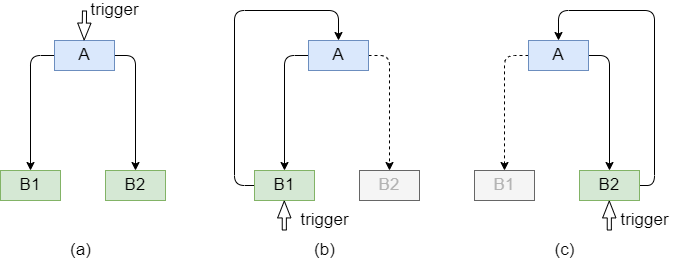

The diagram above was exported from draw.io. Its source (the exported page's mxGraphModel, read from the mxfile embedded in the PNG):
<mxGraphModel dx="1384" dy="1441" grid="1" gridSize="10" guides="1" tooltips="1" connect="1" arrows="1" fold="1" page="1" pageScale="1" pageWidth="1654" pageHeight="1169" math="0" shadow="0">
  <root>
    <mxCell id="0" />
    <mxCell id="1" parent="0" />
    <mxCell id="8" style="edgeStyle=orthogonalEdgeStyle;elbow=vertical;html=1;exitX=1;exitY=0.5;exitDx=0;exitDy=0;fontSize=17;" parent="1" source="2" target="3" edge="1">
      <mxGeometry relative="1" as="geometry" />
    </mxCell>
    <mxCell id="9" style="edgeStyle=orthogonalEdgeStyle;html=1;exitX=0;exitY=0.5;exitDx=0;exitDy=0;fontSize=17;elbow=vertical;" parent="1" source="2" target="4" edge="1">
      <mxGeometry relative="1" as="geometry" />
    </mxCell>
    <mxCell id="2" value="A" style="rounded=0;whiteSpace=wrap;html=1;fontSize=17;fillColor=#dae8fc;strokeColor=#6c8ebf;" parent="1" vertex="1">
      <mxGeometry x="364" y="460" width="60" height="30" as="geometry" />
    </mxCell>
    <mxCell id="3" value="B2" style="rounded=0;whiteSpace=wrap;html=1;fontSize=17;fillColor=#d5e8d4;strokeColor=#82b366;" parent="1" vertex="1">
      <mxGeometry x="415" y="590" width="60" height="30" as="geometry" />
    </mxCell>
    <mxCell id="4" value="B1" style="rounded=0;whiteSpace=wrap;html=1;fontSize=17;fillColor=#d5e8d4;strokeColor=#82b366;" parent="1" vertex="1">
      <mxGeometry x="310" y="590" width="60" height="30" as="geometry" />
    </mxCell>
    <mxCell id="10" value="" style="shape=flexArrow;endArrow=classic;html=1;fontSize=17;elbow=vertical;endWidth=8.209876543209877;endSize=5.31;width=4.111111111111111;" parent="1" edge="1">
      <mxGeometry width="50" height="50" relative="1" as="geometry">
        <mxPoint x="394" y="430" as="sourcePoint" />
        <mxPoint x="393.65999999999997" y="460" as="targetPoint" />
      </mxGeometry>
    </mxCell>
    <mxCell id="11" value="trigger" style="text;html=1;align=center;verticalAlign=middle;resizable=0;points=[];autosize=1;strokeColor=none;fillColor=none;fontSize=17;" parent="1" vertex="1">
      <mxGeometry x="394" y="420" width="60" height="20" as="geometry" />
    </mxCell>
    <mxCell id="12" style="edgeStyle=orthogonalEdgeStyle;elbow=vertical;html=1;exitX=1;exitY=0.5;exitDx=0;exitDy=0;fontSize=17;dashed=1;" parent="1" source="14" target="15" edge="1">
      <mxGeometry relative="1" as="geometry" />
    </mxCell>
    <mxCell id="13" style="edgeStyle=orthogonalEdgeStyle;html=1;exitX=0;exitY=0.5;exitDx=0;exitDy=0;fontSize=17;elbow=vertical;" parent="1" source="14" target="16" edge="1">
      <mxGeometry relative="1" as="geometry" />
    </mxCell>
    <mxCell id="14" value="A" style="rounded=0;whiteSpace=wrap;html=1;fontSize=17;fillColor=#dae8fc;strokeColor=#6c8ebf;" parent="1" vertex="1">
      <mxGeometry x="618" y="460" width="60" height="30" as="geometry" />
    </mxCell>
    <mxCell id="15" value="B2" style="rounded=0;whiteSpace=wrap;html=1;fontSize=17;fillColor=#f5f5f5;strokeColor=#666666;fontColor=#B3B3B3;" parent="1" vertex="1">
      <mxGeometry x="669" y="590" width="60" height="30" as="geometry" />
    </mxCell>
    <mxCell id="28" style="edgeStyle=orthogonalEdgeStyle;html=1;exitX=0;exitY=0.5;exitDx=0;exitDy=0;entryX=0.5;entryY=0;entryDx=0;entryDy=0;fontSize=17;elbow=vertical;" parent="1" source="16" target="14" edge="1">
      <mxGeometry relative="1" as="geometry">
        <Array as="points">
          <mxPoint x="544" y="605" />
          <mxPoint x="544" y="430" />
          <mxPoint x="648" y="430" />
        </Array>
      </mxGeometry>
    </mxCell>
    <mxCell id="16" value="B1" style="rounded=0;whiteSpace=wrap;html=1;fontSize=17;fillColor=#d5e8d4;strokeColor=#82b366;" parent="1" vertex="1">
      <mxGeometry x="564" y="590" width="60" height="30" as="geometry" />
    </mxCell>
    <mxCell id="17" value="" style="shape=flexArrow;endArrow=classic;html=1;fontSize=17;elbow=vertical;endWidth=8.209876543209877;endSize=5.31;width=4.111111111111111;" parent="1" edge="1">
      <mxGeometry width="50" height="50" relative="1" as="geometry">
        <mxPoint x="593.8" y="650" as="sourcePoint" />
        <mxPoint x="593.7999999999998" y="620" as="targetPoint" />
      </mxGeometry>
    </mxCell>
    <mxCell id="18" value="trigger" style="text;html=1;align=center;verticalAlign=middle;resizable=0;points=[];autosize=1;strokeColor=none;fillColor=none;fontSize=17;" parent="1" vertex="1">
      <mxGeometry x="604" y="630" width="60" height="20" as="geometry" />
    </mxCell>
    <mxCell id="19" style="edgeStyle=orthogonalEdgeStyle;elbow=vertical;html=1;exitX=1;exitY=0.5;exitDx=0;exitDy=0;fontSize=17;" parent="1" source="21" target="22" edge="1">
      <mxGeometry relative="1" as="geometry" />
    </mxCell>
    <mxCell id="20" style="edgeStyle=orthogonalEdgeStyle;html=1;exitX=0;exitY=0.5;exitDx=0;exitDy=0;fontSize=17;elbow=vertical;dashed=1;" parent="1" source="21" target="23" edge="1">
      <mxGeometry relative="1" as="geometry" />
    </mxCell>
    <mxCell id="21" value="A" style="rounded=0;whiteSpace=wrap;html=1;fontSize=17;fillColor=#dae8fc;strokeColor=#6c8ebf;" parent="1" vertex="1">
      <mxGeometry x="838" y="460" width="60" height="30" as="geometry" />
    </mxCell>
    <mxCell id="29" style="edgeStyle=orthogonalEdgeStyle;html=1;exitX=1;exitY=0.5;exitDx=0;exitDy=0;entryX=0.5;entryY=0;entryDx=0;entryDy=0;fontSize=17;elbow=vertical;" parent="1" source="22" target="21" edge="1">
      <mxGeometry relative="1" as="geometry">
        <Array as="points">
          <mxPoint x="964" y="605" />
          <mxPoint x="964" y="430" />
          <mxPoint x="868" y="430" />
        </Array>
      </mxGeometry>
    </mxCell>
    <mxCell id="22" value="B2" style="rounded=0;whiteSpace=wrap;html=1;fontSize=17;fillColor=#d5e8d4;strokeColor=#82b366;" parent="1" vertex="1">
      <mxGeometry x="889" y="590" width="60" height="30" as="geometry" />
    </mxCell>
    <mxCell id="23" value="B1" style="rounded=0;whiteSpace=wrap;html=1;fontSize=17;fillColor=#F5F5F5;strokeColor=#666666;fontColor=#B3B3B3;" parent="1" vertex="1">
      <mxGeometry x="784" y="590" width="60" height="30" as="geometry" />
    </mxCell>
    <mxCell id="26" value="" style="shape=flexArrow;endArrow=classic;html=1;fontSize=17;elbow=vertical;endWidth=8.209876543209877;endSize=5.31;width=4.111111111111111;" parent="1" edge="1">
      <mxGeometry width="50" height="50" relative="1" as="geometry">
        <mxPoint x="918.8" y="650" as="sourcePoint" />
        <mxPoint x="918.7999999999997" y="620" as="targetPoint" />
      </mxGeometry>
    </mxCell>
    <mxCell id="27" value="trigger" style="text;html=1;align=center;verticalAlign=middle;resizable=0;points=[];autosize=1;strokeColor=none;fillColor=none;fontSize=17;" parent="1" vertex="1">
      <mxGeometry x="924" y="630" width="60" height="20" as="geometry" />
    </mxCell>
    <mxCell id="30" value="(a)" style="text;html=1;align=center;verticalAlign=middle;resizable=0;points=[];autosize=1;strokeColor=none;fillColor=none;fontSize=17;fontColor=#000000;" parent="1" vertex="1">
      <mxGeometry x="370" y="660" width="40" height="20" as="geometry" />
    </mxCell>
    <mxCell id="31" value="(b)" style="text;html=1;align=center;verticalAlign=middle;resizable=0;points=[];autosize=1;strokeColor=none;fillColor=none;fontSize=17;fontColor=#000000;" parent="1" vertex="1">
      <mxGeometry x="614" y="660" width="40" height="20" as="geometry" />
    </mxCell>
    <mxCell id="32" value="(c)" style="text;html=1;align=center;verticalAlign=middle;resizable=0;points=[];autosize=1;strokeColor=none;fillColor=none;fontSize=17;fontColor=#000000;" parent="1" vertex="1">
      <mxGeometry x="859" y="660" width="30" height="20" as="geometry" />
    </mxCell>
  </root>
</mxGraphModel>